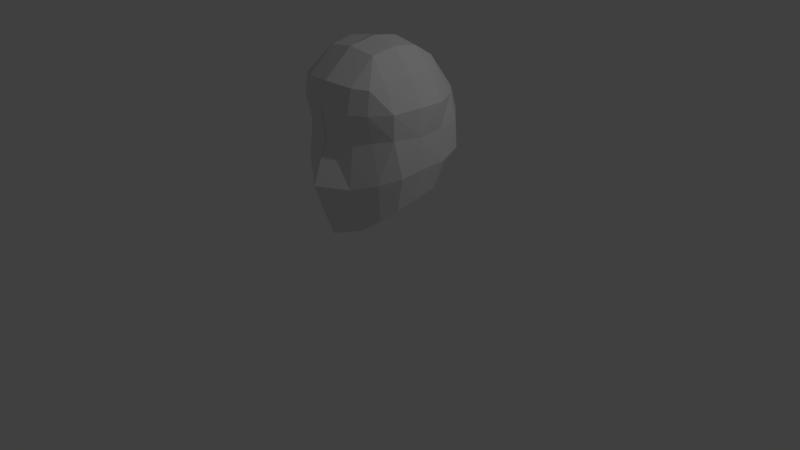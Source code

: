 # Source: humanoid_face_mesh_002.blend  (saved by Blender 2.72.0; exported with 4.5.12 LTS)
import bpy
from mathutils import Matrix  # noqa: F401  (used for matrix-valued properties, if any)

bpy.ops.wm.read_factory_settings(use_empty=True)
scene = bpy.context.scene
scene.name = 'Scene'

# ---- collections
col_collection_1 = bpy.data.collections.new('Collection 1'); scene.collection.children.link(col_collection_1)

# ---- materials (node trees are filled in below, after node groups)
mat_material = bpy.data.materials.new('Material')
mat_material.alpha_threshold = 0.0
mat_material.roughness = 0.5
mat_material.line_color = (0.0, 0.0, 0.0, 1.0)

# ---- material node trees

# ---- world
world_world = bpy.data.worlds.new('World'); scene.world = world_world
world_world.color = (0.05088, 0.05088, 0.05088)
world_world.use_sun_shadow = False
world_world.sun_shadow_jitter_overblur = 0.0
world_world.cycles.sampling_method = 'MANUAL'
world_world.cycles.sample_map_resolution = 256

# ---- cameras
cam_camera = bpy.data.cameras.new('Camera')
cam_camera.clip_end = 100.0
cam_camera.lens = 35.0
cam_camera.sensor_width = 32.0
cam_camera.sensor_height = 18.0
cam_camera.ortho_scale = 7.314
cam_camera.dof.focus_distance = 0.0

# ---- lights
light_lamp = bpy.data.lights.new('Lamp', 'POINT')
light_lamp.transmission_factor = 0.0
light_lamp.cutoff_distance = 30.0
light_lamp.energy = 100.0
light_lamp.shadow_buffer_clip_start = 1.001
light_lamp.shadow_soft_size = 0.1
light_lamp.shadow_maximum_resolution = 0.006
light_lamp.use_absolute_resolution = True
light_lamp.cycles.use_multiple_importance_sampling = False

# ---- meshes
me_cube = bpy.data.meshes.new('Cube')
me_cube.from_pydata([(0.002312, 0.1832, 0.7934), (-0.4809, 0.05273, 0.8524), (-0.3265, -0.2348, 0.6461), (-0.479, 0.4206, 0.9261), (-0.005481, 0.07093, 2.834), (0.002961, 0.4244, 2.775), (-0.3715, 0.07372, 2.775), (-0.0012, -0.277, 2.775), (-0.3543, 0.4001, 2.719), (-0.3543, -0.2527, 2.719), (0.004651, -0.6906, 1.779), (0.009834, -0.7366, 2.137), (-0.3368, -0.5724, 1.773), (0.001375, -0.8924, 1.236), (-0.3386, -0.6381, 2.118), (-0.3429, -0.64, 1.21), (-0.809, 0.04383, 1.801), (-0.7316, -0.2986, 1.829), (-0.819, 0.02361, 2.158), (-0.7859, 0.3961, 1.817), (-0.835, 0.05159, 1.416), (-0.7984, -0.2418, 1.366), (-0.7584, -0.3188, 2.143), (-0.8131, 0.3624, 2.146), (-0.8326, 0.3893, 1.425), (-0.001583, 1.066, 1.858), (-0.444, 0.9979, 1.846), (-0.4371, 0.9535, 1.521), (-0.4034, 0.9533, 2.122), (-0.0006975, 0.7972, 1.114), (-0.4636, 0.7065, 1.092), (0.002466, -0.6371, 0.5366), (-0.3461, -0.4891, 0.6377), (-0.6869, -0.2152, 0.928), (-0.7427, 0.02342, 1.006), (-0.7452, 0.326, 1.076), (-0.6288, -0.456, 1.297), (-0.5394, -0.4474, 1.787), (-0.5525, -0.5251, 2.123), (-0.7449, 0.7048, 1.485), (-0.7133, 0.7099, 1.813), (-0.6512, 0.684, 2.142), (-0.001459, 0.7344, 2.561), (-0.3371, 0.6727, 2.554), (-0.3585, -0.5911, 2.423), (-0.6022, -0.2972, 2.45), (-0.6371, 0.05557, 2.509), (-0.5981, 0.3851, 2.501), (-0.5398, -0.3649, 0.7824), (-0.6668, 0.5258, 1.195), (-0.547, -0.4849, 2.412), (-0.5503, 0.5702, 2.427), (-0.002312, 0.1832, 0.7934), (0.0, -0.2068, 0.5476), (0.4809, 0.05273, 0.8524), (0.0, 0.4808, 0.9162), (0.3265, -0.2348, 0.6461), (0.479, 0.4206, 0.9261), (0.005481, 0.07093, 2.834), (-0.002961, 0.4244, 2.775), (0.3715, 0.07372, 2.775), (0.0012, -0.277, 2.775), (0.3543, 0.4001, 2.719), (0.3543, -0.2527, 2.719), (-0.004651, -0.6906, 1.779), (-0.009834, -0.7366, 2.137), (0.3368, -0.5724, 1.773), (-0.001375, -0.8924, 1.236), (0.3386, -0.6381, 2.118), (0.3429, -0.64, 1.21), (0.809, 0.04383, 1.801), (0.7316, -0.2986, 1.829), (0.819, 0.02361, 2.158), (0.7859, 0.3961, 1.817), (0.835, 0.05159, 1.416), (0.7984, -0.2418, 1.366), (0.7584, -0.3188, 2.143), (0.8131, 0.3624, 2.146), (0.8326, 0.3893, 1.425), (0.001583, 1.066, 1.858), (0.0, 0.9906, 1.514), (0.444, 0.9979, 1.846), (0.0, 1.003, 2.137), (0.4371, 0.9535, 1.521), (0.4034, 0.9533, 2.122), (0.0006975, 0.7972, 1.114), (0.4636, 0.7065, 1.092), (-0.002466, -0.6371, 0.5366), (0.3461, -0.4891, 0.6377), (0.6869, -0.2152, 0.928), (0.7427, 0.02342, 1.006), (0.7452, 0.326, 1.076), (0.6288, -0.456, 1.297), (0.5394, -0.4474, 1.787), (0.5525, -0.5251, 2.123), (0.7449, 0.7048, 1.485), (0.7133, 0.7099, 1.813), (0.6512, 0.684, 2.142), (0.001459, 0.7344, 2.561), (0.3371, 0.6727, 2.554), (0.0, -0.6512, 2.45), (0.3585, -0.5911, 2.423), (0.6022, -0.2972, 2.45), (0.6371, 0.05557, 2.509), (0.5981, 0.3851, 2.501), (0.5398, -0.3649, 0.7824), (0.6668, 0.5258, 1.195), (0.547, -0.4849, 2.412), (0.5503, 0.5702, 2.427)], [], [(0, 53, 2, 1), (1, 2, 33, 34), (53, 31, 32, 2), (2, 32, 48, 33), (0, 1, 3, 55), (55, 3, 30, 29), (1, 34, 35, 3), (3, 35, 49, 30), (4, 5, 8, 6), (6, 8, 47, 46), (5, 42, 43, 8), (8, 43, 51, 47), (4, 6, 9, 7), (7, 9, 44, 100), (6, 46, 45, 9), (9, 45, 50, 44), (10, 11, 14, 12), (12, 14, 38, 37), (11, 100, 44, 14), (14, 44, 50, 38), (10, 12, 15, 13), (13, 15, 32, 31), (12, 37, 36, 15), (15, 36, 48, 32), (16, 20, 21, 17), (17, 21, 36, 37), (20, 34, 33, 21), (21, 33, 48, 36), (16, 17, 22, 18), (18, 22, 45, 46), (17, 37, 38, 22), (22, 38, 50, 45), (16, 18, 23, 19), (19, 23, 41, 40), (18, 46, 47, 23), (23, 47, 51, 41), (16, 19, 24, 20), (20, 24, 35, 34), (19, 40, 39, 24), (24, 39, 49, 35), (25, 80, 27, 26), (26, 27, 39, 40), (80, 29, 30, 27), (27, 30, 49, 39), (25, 26, 28, 82), (82, 28, 43, 42), (26, 40, 41, 28), (28, 41, 51, 43), (52, 54, 56, 53), (54, 90, 89, 56), (53, 56, 88, 87), (56, 89, 105, 88), (52, 55, 57, 54), (55, 85, 86, 57), (54, 57, 91, 90), (57, 86, 106, 91), (58, 60, 62, 59), (60, 103, 104, 62), (59, 62, 99, 98), (62, 104, 108, 99), (58, 61, 63, 60), (61, 100, 101, 63), (60, 63, 102, 103), (63, 101, 107, 102), (64, 66, 68, 65), (66, 93, 94, 68), (65, 68, 101, 100), (68, 94, 107, 101), (64, 67, 69, 66), (67, 87, 88, 69), (66, 69, 92, 93), (69, 88, 105, 92), (70, 71, 75, 74), (71, 93, 92, 75), (74, 75, 89, 90), (75, 92, 105, 89), (70, 72, 76, 71), (72, 103, 102, 76), (71, 76, 94, 93), (76, 102, 107, 94), (70, 73, 77, 72), (73, 96, 97, 77), (72, 77, 104, 103), (77, 97, 108, 104), (70, 74, 78, 73), (74, 90, 91, 78), (73, 78, 95, 96), (78, 91, 106, 95), (79, 81, 83, 80), (81, 96, 95, 83), (80, 83, 86, 85), (83, 95, 106, 86), (79, 82, 84, 81), (82, 98, 99, 84), (81, 84, 97, 96), (84, 99, 108, 97)])
me_cube.materials.append(mat_material)
me_cube.use_remesh_preserve_volume = False
me_cube.use_remesh_preserve_attributes = False
me_cube.use_mirror_vertex_groups = False
me_cube.update()

# ---- objects
ob_cube = bpy.data.objects.new('Cube', me_cube)
ob_lamp = bpy.data.objects.new('Lamp', light_lamp)
ob_camera = bpy.data.objects.new('Camera', cam_camera)

# ---- transforms, parenting, visibility, modifiers, constraints
ob_cube.location = (0.01288, 0.0, 0.0)
ob_cube.lock_rotations_4d = False
ob_cube.empty_display_type = 'ARROWS'
ob_cube.lineart.crease_threshold = 0.0
ob_lamp.location = (4.076, 1.005, 5.904)
ob_lamp.rotation_euler = (0.6503, 0.05522, 1.866)
ob_lamp.lock_rotations_4d = False
ob_lamp.empty_display_type = 'ARROWS'
ob_lamp.color = (0.0, 0.0, 0.0, 0.0)
ob_lamp.lineart.crease_threshold = 0.0
ob_camera.location = (7.481, -6.508, 5.344)
ob_camera.rotation_euler = (1.109, 0.01082, 0.8149)
ob_camera.lock_rotations_4d = False
ob_camera.empty_display_type = 'ARROWS'
ob_camera.color = (0.0, 0.0, 0.0, 0.0)
ob_camera.display_type = 'WIRE'
ob_camera.lineart.crease_threshold = 0.0

# ---- collection membership
col_collection_1.objects.link(ob_cube)
col_collection_1.objects.link(ob_lamp)
col_collection_1.objects.link(ob_camera)

# ---- scene / render settings (as saved in the file)
scene.camera = ob_camera
scene.frame_start = 1; scene.frame_end = 250; scene.frame_set(1)
scene.render.engine = 'CYCLES'
scene.render.resolution_percentage = 50
scene.render.dither_intensity = 0.0
scene.cycles.use_denoising = False
scene.cycles.samples = 10
scene.cycles.sampling_pattern = 'TABULATED_SOBOL'
scene.cycles.light_sampling_threshold = 0.0
scene.cycles.use_adaptive_sampling = False
scene.cycles.use_light_tree = False
scene.cycles.blur_glossy = 0.0
scene.cycles.pixel_filter_type = 'GAUSSIAN'
scene.cycles.sample_clamp_indirect = 0.0
scene.view_settings.view_transform = 'Standard'
bpy.context.view_layer.update()
